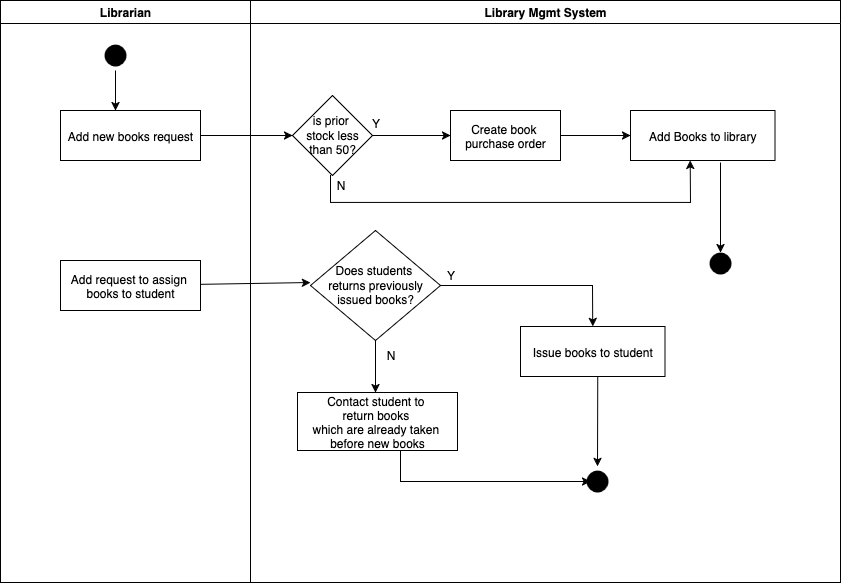

The diagram above was exported from draw.io. Its source (the exported page's mxGraphModel, read from the mxfile embedded in the PNG):
<mxGraphModel dx="1198" dy="815" grid="1" gridSize="10" guides="1" tooltips="1" connect="1" arrows="1" fold="1" page="1" pageScale="1" pageWidth="1169" pageHeight="826" background="none" math="0" shadow="0">
  <root>
    <mxCell id="0" />
    <mxCell id="1" parent="0" />
    <mxCell id="2" value="Librarian" style="swimlane;whiteSpace=wrap" parent="1" vertex="1">
      <mxGeometry x="190" y="128" width="250" height="582" as="geometry" />
    </mxCell>
    <mxCell id="ivjLfN7BBy0f3eXR3CNR-43" value="" style="edgeStyle=orthogonalEdgeStyle;rounded=0;orthogonalLoop=1;jettySize=auto;html=1;" edge="1" parent="2" source="5" target="7">
      <mxGeometry relative="1" as="geometry">
        <Array as="points">
          <mxPoint x="115" y="112" />
          <mxPoint x="115" y="112" />
        </Array>
      </mxGeometry>
    </mxCell>
    <mxCell id="5" value="" style="ellipse;shape=startState;fillColor=#000000;strokeColor=none;" parent="2" vertex="1">
      <mxGeometry x="100" y="40" width="30" height="30" as="geometry" />
    </mxCell>
    <mxCell id="ivjLfN7BBy0f3eXR3CNR-54" value="" style="edgeStyle=orthogonalEdgeStyle;rounded=0;orthogonalLoop=1;jettySize=auto;html=1;" edge="1" parent="2" source="7" target="ivjLfN7BBy0f3eXR3CNR-53">
      <mxGeometry relative="1" as="geometry" />
    </mxCell>
    <mxCell id="7" value="Add new books request" style="" parent="2" vertex="1">
      <mxGeometry x="60" y="110" width="140" height="50" as="geometry" />
    </mxCell>
    <mxCell id="8" value="Add request to assign &#10;books to student" style="" parent="2" vertex="1">
      <mxGeometry x="60" y="260" width="140" height="50" as="geometry" />
    </mxCell>
    <mxCell id="ivjLfN7BBy0f3eXR3CNR-53" value="is prior&amp;nbsp;&lt;br&gt;stock less than 50?" style="rhombus;whiteSpace=wrap;html=1;" vertex="1" parent="2">
      <mxGeometry x="292" y="95" width="80" height="80" as="geometry" />
    </mxCell>
    <mxCell id="3" value="Library Mgmt System" style="swimlane;whiteSpace=wrap" parent="1" vertex="1">
      <mxGeometry x="440" y="128" width="590" height="582" as="geometry" />
    </mxCell>
    <mxCell id="ivjLfN7BBy0f3eXR3CNR-62" value="" style="edgeStyle=orthogonalEdgeStyle;rounded=0;orthogonalLoop=1;jettySize=auto;html=1;" edge="1" parent="3" source="ivjLfN7BBy0f3eXR3CNR-41" target="ivjLfN7BBy0f3eXR3CNR-61">
      <mxGeometry relative="1" as="geometry" />
    </mxCell>
    <mxCell id="ivjLfN7BBy0f3eXR3CNR-41" value="Create book &#10;purchase order" style="" vertex="1" parent="3">
      <mxGeometry x="200" y="110" width="110" height="50" as="geometry" />
    </mxCell>
    <mxCell id="10" value="Issue books to student" style="" parent="3" vertex="1">
      <mxGeometry x="270" y="326" width="144.5" height="50" as="geometry" />
    </mxCell>
    <mxCell id="ivjLfN7BBy0f3eXR3CNR-50" value="" style="ellipse;shape=startState;fillColor=#000000;strokeColor=none;" vertex="1" parent="3">
      <mxGeometry x="332" y="466" width="30" height="30" as="geometry" />
    </mxCell>
    <mxCell id="ivjLfN7BBy0f3eXR3CNR-61" value="Add Books to library" style="" vertex="1" parent="3">
      <mxGeometry x="380" y="110" width="144.5" height="50" as="geometry" />
    </mxCell>
    <mxCell id="ivjLfN7BBy0f3eXR3CNR-64" value="" style="ellipse;shape=startState;fillColor=#000000;strokeColor=none;" vertex="1" parent="3">
      <mxGeometry x="455" y="248" width="30" height="30" as="geometry" />
    </mxCell>
    <mxCell id="ivjLfN7BBy0f3eXR3CNR-70" value="Does students&amp;nbsp;&lt;br&gt;returns previously issued books?" style="rhombus;whiteSpace=wrap;html=1;" vertex="1" parent="3">
      <mxGeometry x="60" y="230" width="130" height="110" as="geometry" />
    </mxCell>
    <mxCell id="ivjLfN7BBy0f3eXR3CNR-71" value="" style="endArrow=classic;html=1;rounded=0;" edge="1" parent="3" source="8">
      <mxGeometry width="50" height="50" relative="1" as="geometry">
        <mxPoint x="10" y="332" as="sourcePoint" />
        <mxPoint x="60" y="282" as="targetPoint" />
      </mxGeometry>
    </mxCell>
    <mxCell id="ivjLfN7BBy0f3eXR3CNR-72" value="" style="endArrow=classic;html=1;rounded=0;exitX=0.5;exitY=1;exitDx=0;exitDy=0;entryX=0.5;entryY=0;entryDx=0;entryDy=0;" edge="1" parent="3" target="ivjLfN7BBy0f3eXR3CNR-50">
      <mxGeometry width="50" height="50" relative="1" as="geometry">
        <mxPoint x="347.25" y="375.9999999999998" as="sourcePoint" />
        <mxPoint x="325" y="432" as="targetPoint" />
      </mxGeometry>
    </mxCell>
    <mxCell id="ivjLfN7BBy0f3eXR3CNR-73" value="" style="endArrow=classic;html=1;rounded=0;entryX=0.5;entryY=0;entryDx=0;entryDy=0;exitX=1;exitY=0.5;exitDx=0;exitDy=0;" edge="1" parent="3" source="ivjLfN7BBy0f3eXR3CNR-70" target="10">
      <mxGeometry width="50" height="50" relative="1" as="geometry">
        <mxPoint x="110" y="422" as="sourcePoint" />
        <mxPoint x="160" y="372" as="targetPoint" />
        <Array as="points">
          <mxPoint x="342" y="285" />
        </Array>
      </mxGeometry>
    </mxCell>
    <mxCell id="ivjLfN7BBy0f3eXR3CNR-77" value="Contact student to &#10;return books &#10;which are already taken &#10;before new books" style="" vertex="1" parent="3">
      <mxGeometry x="47" y="392" width="160" height="58" as="geometry" />
    </mxCell>
    <mxCell id="ivjLfN7BBy0f3eXR3CNR-78" value="" style="endArrow=classic;html=1;rounded=0;" edge="1" parent="3">
      <mxGeometry width="50" height="50" relative="1" as="geometry">
        <mxPoint x="150" y="451" as="sourcePoint" />
        <mxPoint x="340" y="481" as="targetPoint" />
        <Array as="points">
          <mxPoint x="150" y="481" />
        </Array>
      </mxGeometry>
    </mxCell>
    <mxCell id="ivjLfN7BBy0f3eXR3CNR-57" value="" style="endArrow=classic;html=1;rounded=0;exitX=1;exitY=0.5;exitDx=0;exitDy=0;entryX=0;entryY=0.5;entryDx=0;entryDy=0;" edge="1" parent="1" source="ivjLfN7BBy0f3eXR3CNR-53" target="ivjLfN7BBy0f3eXR3CNR-41">
      <mxGeometry width="50" height="50" relative="1" as="geometry">
        <mxPoint x="370" y="540" as="sourcePoint" />
        <mxPoint x="420" y="490" as="targetPoint" />
      </mxGeometry>
    </mxCell>
    <mxCell id="ivjLfN7BBy0f3eXR3CNR-58" value="Y" style="text;html=1;align=center;verticalAlign=middle;resizable=0;points=[];autosize=1;strokeColor=none;fillColor=none;" vertex="1" parent="1">
      <mxGeometry x="550" y="236" width="30" height="30" as="geometry" />
    </mxCell>
    <mxCell id="ivjLfN7BBy0f3eXR3CNR-59" value="" style="endArrow=classic;html=1;rounded=0;exitX=0.5;exitY=1;exitDx=0;exitDy=0;entryX=0.413;entryY=0.999;entryDx=0;entryDy=0;entryPerimeter=0;" edge="1" parent="1" target="ivjLfN7BBy0f3eXR3CNR-61">
      <mxGeometry width="50" height="50" relative="1" as="geometry">
        <mxPoint x="520" y="303" as="sourcePoint" />
        <mxPoint x="940" y="290" as="targetPoint" />
        <Array as="points">
          <mxPoint x="520" y="330" />
          <mxPoint x="880" y="330" />
        </Array>
      </mxGeometry>
    </mxCell>
    <mxCell id="ivjLfN7BBy0f3eXR3CNR-60" value="N" style="text;html=1;align=center;verticalAlign=middle;resizable=0;points=[];autosize=1;strokeColor=none;fillColor=none;" vertex="1" parent="1">
      <mxGeometry x="515" y="298" width="30" height="30" as="geometry" />
    </mxCell>
    <mxCell id="ivjLfN7BBy0f3eXR3CNR-67" value="" style="endArrow=classic;html=1;rounded=0;" edge="1" parent="1">
      <mxGeometry width="50" height="50" relative="1" as="geometry">
        <mxPoint x="910" y="290" as="sourcePoint" />
        <mxPoint x="910" y="380" as="targetPoint" />
      </mxGeometry>
    </mxCell>
    <mxCell id="ivjLfN7BBy0f3eXR3CNR-74" value="Y" style="text;html=1;align=center;verticalAlign=middle;resizable=0;points=[];autosize=1;strokeColor=none;fillColor=none;" vertex="1" parent="1">
      <mxGeometry x="625" y="388" width="30" height="30" as="geometry" />
    </mxCell>
    <mxCell id="ivjLfN7BBy0f3eXR3CNR-75" value="" style="endArrow=classic;html=1;rounded=0;exitX=0.5;exitY=1;exitDx=0;exitDy=0;" edge="1" parent="1" source="ivjLfN7BBy0f3eXR3CNR-70">
      <mxGeometry width="50" height="50" relative="1" as="geometry">
        <mxPoint x="550" y="550" as="sourcePoint" />
        <mxPoint x="565" y="520" as="targetPoint" />
      </mxGeometry>
    </mxCell>
    <mxCell id="ivjLfN7BBy0f3eXR3CNR-76" value="N" style="text;html=1;align=center;verticalAlign=middle;resizable=0;points=[];autosize=1;strokeColor=none;fillColor=none;" vertex="1" parent="1">
      <mxGeometry x="565" y="468" width="30" height="30" as="geometry" />
    </mxCell>
  </root>
</mxGraphModel>